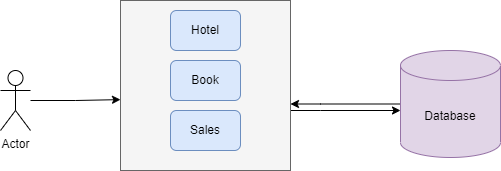

The diagram above was exported from draw.io. Its source (the exported page's mxGraphModel, read from the mxfile embedded in the PNG):
<mxGraphModel dx="1038" dy="481" grid="1" gridSize="10" guides="1" tooltips="1" connect="1" arrows="1" fold="1" page="1" pageScale="1" pageWidth="291" pageHeight="413" math="0" shadow="0">
  <root>
    <mxCell id="0" />
    <mxCell id="1" parent="0" />
    <mxCell id="ct7rHkFmfIvKH86H0_fp-1" style="edgeStyle=orthogonalEdgeStyle;rounded=0;orthogonalLoop=1;jettySize=auto;html=1;" edge="1" parent="1" source="INiyJKKMdnfmXzTP_3gd-2" target="INiyJKKMdnfmXzTP_3gd-6">
      <mxGeometry relative="1" as="geometry">
        <Array as="points">
          <mxPoint x="330" y="174" />
          <mxPoint x="330" y="174" />
        </Array>
      </mxGeometry>
    </mxCell>
    <mxCell id="INiyJKKMdnfmXzTP_3gd-2" value="Database" style="shape=cylinder3;whiteSpace=wrap;html=1;boundedLbl=1;backgroundOutline=1;size=15;fillColor=#e1d5e7;strokeColor=#9673a6;" vertex="1" parent="1">
      <mxGeometry x="410" y="120" width="100" height="107" as="geometry" />
    </mxCell>
    <mxCell id="INiyJKKMdnfmXzTP_3gd-3" style="edgeStyle=orthogonalEdgeStyle;rounded=0;orthogonalLoop=1;jettySize=auto;html=1;entryX=0;entryY=0.583;entryDx=0;entryDy=0;entryPerimeter=0;" edge="1" parent="1" source="INiyJKKMdnfmXzTP_3gd-4" target="INiyJKKMdnfmXzTP_3gd-6">
      <mxGeometry relative="1" as="geometry" />
    </mxCell>
    <mxCell id="INiyJKKMdnfmXzTP_3gd-4" value="Actor" style="shape=umlActor;verticalLabelPosition=bottom;verticalAlign=top;html=1;outlineConnect=0;" vertex="1" parent="1">
      <mxGeometry x="10" y="140" width="30" height="60" as="geometry" />
    </mxCell>
    <mxCell id="INiyJKKMdnfmXzTP_3gd-11" style="edgeStyle=orthogonalEdgeStyle;rounded=0;orthogonalLoop=1;jettySize=auto;html=1;" edge="1" parent="1" source="INiyJKKMdnfmXzTP_3gd-6" target="INiyJKKMdnfmXzTP_3gd-2">
      <mxGeometry relative="1" as="geometry">
        <Array as="points">
          <mxPoint x="330" y="180" />
          <mxPoint x="330" y="180" />
        </Array>
      </mxGeometry>
    </mxCell>
    <mxCell id="INiyJKKMdnfmXzTP_3gd-6" value="" style="whiteSpace=wrap;html=1;aspect=fixed;fillColor=#f5f5f5;fontColor=#333333;strokeColor=#666666;" vertex="1" parent="1">
      <mxGeometry x="130" y="70" width="170" height="170" as="geometry" />
    </mxCell>
    <mxCell id="INiyJKKMdnfmXzTP_3gd-7" value="Hotel" style="rounded=1;whiteSpace=wrap;html=1;fillColor=#dae8fc;strokeColor=#6c8ebf;" vertex="1" parent="1">
      <mxGeometry x="180" y="80" width="70" height="40" as="geometry" />
    </mxCell>
    <mxCell id="INiyJKKMdnfmXzTP_3gd-8" value="Book" style="rounded=1;whiteSpace=wrap;html=1;fillColor=#dae8fc;strokeColor=#6c8ebf;" vertex="1" parent="1">
      <mxGeometry x="180" y="130" width="70" height="40" as="geometry" />
    </mxCell>
    <mxCell id="INiyJKKMdnfmXzTP_3gd-9" value="Sales" style="rounded=1;whiteSpace=wrap;html=1;fillColor=#dae8fc;strokeColor=#6c8ebf;" vertex="1" parent="1">
      <mxGeometry x="180" y="180" width="70" height="40" as="geometry" />
    </mxCell>
  </root>
</mxGraphModel>